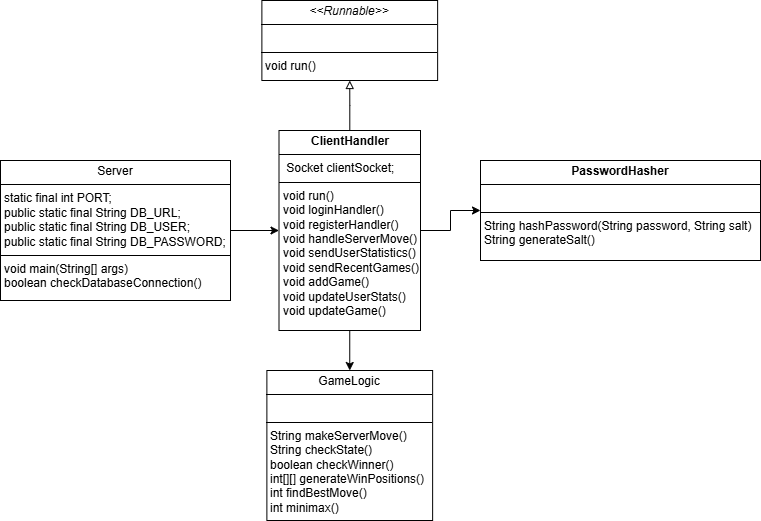

The diagram above was exported from draw.io. Its source (the exported page's mxGraphModel, read from the mxfile embedded in the PNG):
<mxGraphModel dx="1039" dy="1687" grid="1" gridSize="10" guides="1" tooltips="1" connect="1" arrows="1" fold="1" page="1" pageScale="1" pageWidth="827" pageHeight="1169" background="#FFFFFF" math="0" shadow="0">
  <root>
    <mxCell id="0" />
    <mxCell id="1" parent="0" />
    <mxCell id="1bJVJ5HIVXGp-jM4n2u_-1" style="edgeStyle=orthogonalEdgeStyle;rounded=0;orthogonalLoop=1;jettySize=auto;html=1;exitX=1;exitY=0.5;exitDx=0;exitDy=0;entryX=0;entryY=0.5;entryDx=0;entryDy=0;endArrow=classic;endFill=1;" edge="1" parent="1" source="YZv7ng2xOX3W5aEBvy8e-1" target="YZv7ng2xOX3W5aEBvy8e-4">
      <mxGeometry relative="1" as="geometry" />
    </mxCell>
    <mxCell id="YZv7ng2xOX3W5aEBvy8e-1" value="&lt;p style=&quot;margin:0px;margin-top:4px;text-align:center;&quot;&gt;Server&lt;/p&gt;&lt;hr size=&quot;1&quot; style=&quot;border-style:solid;&quot;&gt;&lt;p style=&quot;margin:0px;margin-left:4px;&quot;&gt;&lt;span style=&quot;background-color: initial;&quot;&gt;static final int PORT;&amp;nbsp;&lt;/span&gt;&lt;/p&gt;&lt;p style=&quot;margin:0px;margin-left:4px;&quot;&gt;public static final String DB_URL&lt;span style=&quot;background-color: initial;&quot;&gt;;&amp;nbsp;&lt;/span&gt;&lt;/p&gt;&lt;p style=&quot;margin:0px;margin-left:4px;&quot;&gt;public static final String DB_USER;&lt;/p&gt;&lt;p style=&quot;margin:0px;margin-left:4px;&quot;&gt;public static final String DB_PASSWORD;&lt;/p&gt;&lt;hr size=&quot;1&quot; style=&quot;border-style:solid;&quot;&gt;&lt;p style=&quot;margin:0px;margin-left:4px;&quot;&gt;&lt;span style=&quot;background-color: initial;&quot;&gt;void main(String[] args)&lt;/span&gt;&lt;/p&gt;&lt;p style=&quot;margin:0px;margin-left:4px;&quot;&gt;boolean checkDatabaseConnection()&lt;/p&gt;&lt;p style=&quot;margin:0px;margin-left:4px;&quot;&gt;&lt;br&gt;&lt;/p&gt;" style="verticalAlign=top;align=left;overflow=fill;html=1;whiteSpace=wrap;" parent="1" vertex="1">
      <mxGeometry x="60" y="-100" width="230" height="140" as="geometry" />
    </mxCell>
    <mxCell id="YZv7ng2xOX3W5aEBvy8e-2" value="&lt;p style=&quot;margin:0px;margin-top:4px;text-align:center;&quot;&gt;GameLogic&lt;/p&gt;&lt;hr size=&quot;1&quot; style=&quot;border-style:solid;&quot;&gt;&lt;p style=&quot;margin:0px;margin-left:4px;&quot;&gt;&lt;br&gt;&lt;/p&gt;&lt;hr size=&quot;1&quot; style=&quot;border-style:solid;&quot;&gt;&lt;p style=&quot;margin:0px;margin-left:4px;&quot;&gt;&lt;span style=&quot;background-color: initial;&quot;&gt;String makeServerMove()&lt;/span&gt;&lt;/p&gt;&lt;p style=&quot;margin:0px;margin-left:4px;&quot;&gt;String checkState()&lt;/p&gt;&lt;p style=&quot;margin:0px;margin-left:4px;&quot;&gt;boolean checkWinner()&lt;/p&gt;&lt;p style=&quot;margin:0px;margin-left:4px;&quot;&gt;int[][] generateWinPositions()&lt;/p&gt;&lt;p style=&quot;margin:0px;margin-left:4px;&quot;&gt;int findBestMove()&lt;/p&gt;&lt;p style=&quot;margin:0px;margin-left:4px;&quot;&gt;int minimax()&lt;/p&gt;&lt;p style=&quot;margin:0px;margin-left:4px;&quot;&gt;&lt;br&gt;&lt;/p&gt;&lt;p style=&quot;margin:0px;margin-left:4px;&quot;&gt;&lt;br&gt;&lt;/p&gt;&lt;p style=&quot;margin:0px;margin-left:4px;&quot;&gt;&lt;br&gt;&lt;/p&gt;&lt;p style=&quot;margin:0px;margin-left:4px;&quot;&gt;&lt;br&gt;&lt;/p&gt;&lt;p style=&quot;margin:0px;margin-left:4px;&quot;&gt;&lt;br&gt;&lt;/p&gt;&lt;p style=&quot;margin:0px;margin-left:4px;&quot;&gt;&lt;br&gt;&lt;/p&gt;&lt;p style=&quot;margin:0px;margin-left:4px;&quot;&gt;&lt;br&gt;&lt;/p&gt;&lt;p style=&quot;margin:0px;margin-left:4px;&quot;&gt;&lt;br&gt;&lt;/p&gt;" style="verticalAlign=top;align=left;overflow=fill;html=1;whiteSpace=wrap;" parent="1" vertex="1">
      <mxGeometry x="326.38" y="110" width="165.75" height="150" as="geometry" />
    </mxCell>
    <mxCell id="YZv7ng2xOX3W5aEBvy8e-3" value="&lt;p style=&quot;margin:0px;margin-top:4px;text-align:center;&quot;&gt;&lt;b&gt;PasswordHasher&lt;/b&gt;&lt;/p&gt;&lt;hr size=&quot;1&quot; style=&quot;border-style:solid;&quot;&gt;&lt;p style=&quot;margin:0px;margin-left:4px;&quot;&gt;&lt;br&gt;&lt;/p&gt;&lt;hr size=&quot;1&quot; style=&quot;border-style:solid;&quot;&gt;&lt;p style=&quot;margin:0px;margin-left:4px;&quot;&gt;&lt;span style=&quot;background-color: initial;&quot;&gt;String hashPassword(String password, String salt)&lt;/span&gt;&lt;/p&gt;&lt;p style=&quot;margin:0px;margin-left:4px;&quot;&gt;String generateSalt()&lt;/p&gt;" style="verticalAlign=top;align=left;overflow=fill;html=1;whiteSpace=wrap;" parent="1" vertex="1">
      <mxGeometry x="540" y="-100" width="280" height="100" as="geometry" />
    </mxCell>
    <mxCell id="1bJVJ5HIVXGp-jM4n2u_-2" style="edgeStyle=orthogonalEdgeStyle;rounded=0;orthogonalLoop=1;jettySize=auto;html=1;entryX=0;entryY=0.5;entryDx=0;entryDy=0;" edge="1" parent="1" source="YZv7ng2xOX3W5aEBvy8e-4" target="YZv7ng2xOX3W5aEBvy8e-3">
      <mxGeometry relative="1" as="geometry" />
    </mxCell>
    <mxCell id="1bJVJ5HIVXGp-jM4n2u_-3" style="edgeStyle=orthogonalEdgeStyle;rounded=0;orthogonalLoop=1;jettySize=auto;html=1;exitX=0.5;exitY=1;exitDx=0;exitDy=0;entryX=0.5;entryY=0;entryDx=0;entryDy=0;" edge="1" parent="1" source="YZv7ng2xOX3W5aEBvy8e-4" target="YZv7ng2xOX3W5aEBvy8e-2">
      <mxGeometry relative="1" as="geometry" />
    </mxCell>
    <mxCell id="1bJVJ5HIVXGp-jM4n2u_-5" style="edgeStyle=orthogonalEdgeStyle;rounded=0;orthogonalLoop=1;jettySize=auto;html=1;entryX=0.5;entryY=1;entryDx=0;entryDy=0;endArrow=block;endFill=0;" edge="1" parent="1" source="YZv7ng2xOX3W5aEBvy8e-4" target="1bJVJ5HIVXGp-jM4n2u_-4">
      <mxGeometry relative="1" as="geometry" />
    </mxCell>
    <mxCell id="YZv7ng2xOX3W5aEBvy8e-4" value="&lt;p style=&quot;margin:0px;margin-top:4px;text-align:center;&quot;&gt;&lt;b&gt;ClientHandler&lt;/b&gt;&lt;/p&gt;&lt;hr size=&quot;1&quot; style=&quot;border-style:solid;&quot;&gt;&lt;p style=&quot;margin:0px;margin-left:4px;&quot;&gt;&amp;nbsp;&lt;span style=&quot;background-color: initial;&quot;&gt;Socket clientSocket;&lt;/span&gt;&lt;/p&gt;&lt;hr size=&quot;1&quot; style=&quot;border-style:solid;&quot;&gt;&lt;p style=&quot;margin:0px;margin-left:4px;&quot;&gt;&lt;span style=&quot;background-color: initial;&quot;&gt;void run()&lt;/span&gt;&lt;/p&gt;&lt;p style=&quot;margin:0px;margin-left:4px;&quot;&gt;void loginHandler()&lt;/p&gt;&lt;p style=&quot;margin:0px;margin-left:4px;&quot;&gt;void registerHandler()&lt;/p&gt;&lt;p style=&quot;margin:0px;margin-left:4px;&quot;&gt;void handleServerMove()&lt;/p&gt;&lt;p style=&quot;margin:0px;margin-left:4px;&quot;&gt;void sendUserStatistics()&lt;/p&gt;&lt;p style=&quot;margin:0px;margin-left:4px;&quot;&gt;void sendRecentGames()&lt;/p&gt;&lt;p style=&quot;margin:0px;margin-left:4px;&quot;&gt;void addGame()&lt;/p&gt;&lt;p style=&quot;margin:0px;margin-left:4px;&quot;&gt;void updateUserStats()&lt;/p&gt;&lt;p style=&quot;margin:0px;margin-left:4px;&quot;&gt;void updateGame()&lt;/p&gt;&lt;p style=&quot;margin:0px;margin-left:4px;&quot;&gt;&lt;br&gt;&lt;/p&gt;&lt;p style=&quot;margin:0px;margin-left:4px;&quot;&gt;&lt;br&gt;&lt;/p&gt;&lt;p style=&quot;margin:0px;margin-left:4px;&quot;&gt;&lt;br&gt;&lt;/p&gt;&lt;p style=&quot;margin:0px;margin-left:4px;&quot;&gt;&lt;br&gt;&lt;/p&gt;&lt;p style=&quot;margin:0px;margin-left:4px;&quot;&gt;&lt;br&gt;&lt;/p&gt;" style="verticalAlign=top;align=left;overflow=fill;html=1;whiteSpace=wrap;" parent="1" vertex="1">
      <mxGeometry x="338.5" y="-130" width="141.5" height="200" as="geometry" />
    </mxCell>
    <mxCell id="1bJVJ5HIVXGp-jM4n2u_-4" value="&lt;p style=&quot;margin:0px;margin-top:4px;text-align:center;&quot;&gt;&lt;i&gt;&amp;lt;&amp;lt;&lt;/i&gt;&lt;span style=&quot;background-color: initial; text-align: left;&quot;&gt;&lt;i&gt;Runnable&lt;/i&gt;&lt;/span&gt;&lt;i style=&quot;background-color: initial;&quot;&gt;&amp;gt;&amp;gt;&lt;/i&gt;&lt;/p&gt;&lt;hr size=&quot;1&quot; style=&quot;border-style:solid;&quot;&gt;&lt;p style=&quot;margin:0px;margin-left:4px;&quot;&gt;&lt;br&gt;&lt;/p&gt;&lt;hr size=&quot;1&quot; style=&quot;border-style:solid;&quot;&gt;&lt;p style=&quot;margin:0px;margin-left:4px;&quot;&gt;void run()&lt;/p&gt;" style="verticalAlign=top;align=left;overflow=fill;html=1;whiteSpace=wrap;" vertex="1" parent="1">
      <mxGeometry x="321.38" y="-260" width="175.75" height="80" as="geometry" />
    </mxCell>
  </root>
</mxGraphModel>